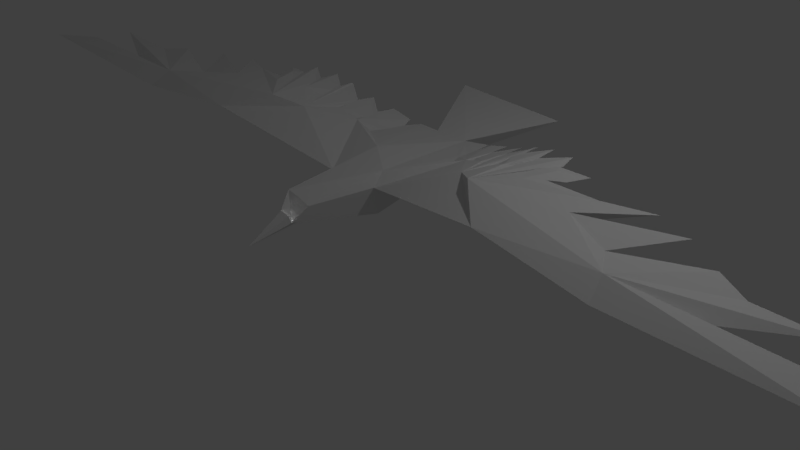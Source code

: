 # Source: YesBird.blend  (saved by Blender 2.79.0; exported with 4.5.12 LTS)
import bpy
from mathutils import Matrix  # noqa: F401  (used for matrix-valued properties, if any)

bpy.ops.wm.read_factory_settings(use_empty=True)
scene = bpy.context.scene
scene.name = 'Scene'

# ---- collections
col_collection_1 = bpy.data.collections.new('Collection 1'); scene.collection.children.link(col_collection_1)

# ---- materials (node trees are filled in below, after node groups)
mat_gull_body = bpy.data.materials.new('gull_body')
mat_gull_body.alpha_threshold = 0.0
mat_gull_body.use_transparent_shadow = False
mat_gull_body.diffuse_color = (0.7843, 0.7843, 0.7843, 1.0)
mat_gull_body.roughness = 0.5
mat_gull_eye = bpy.data.materials.new('gull_eye')
mat_gull_eye.alpha_threshold = 0.0
mat_gull_eye.use_transparent_shadow = False
mat_gull_eye.diffuse_color = (0.0902, 0.09412, 0.1176, 1.0)
mat_gull_eye.roughness = 0.5

# ---- material node trees

# ---- world
world_world = bpy.data.worlds.new('World'); scene.world = world_world
world_world.color = (0.05088, 0.05088, 0.05088)
world_world.use_sun_shadow = False
world_world.sun_shadow_jitter_overblur = 0.0
world_world.cycles.sampling_method = 'MANUAL'

# ---- cameras
cam_camera = bpy.data.cameras.new('Camera')
cam_camera.clip_end = 100.0
cam_camera.lens = 35.0
cam_camera.sensor_width = 32.0
cam_camera.sensor_height = 18.0
cam_camera.ortho_scale = 7.314
cam_camera.dof.focus_distance = 0.0
cam_camera.dof.aperture_fstop = 128.0

# ---- lights
light_lamp_002 = bpy.data.lights.new('Lamp.002', 'POINT')
light_lamp_002.transmission_factor = 0.0
light_lamp_002.energy = 100.0
light_lamp_002.shadow_buffer_clip_start = 0.5
light_lamp_002.shadow_soft_size = 0.1
light_lamp_002.shadow_maximum_resolution = 0.006
light_lamp_002.use_absolute_resolution = True
light_lamp_001 = bpy.data.lights.new('Lamp.001', 'POINT')
light_lamp_001.transmission_factor = 0.0
light_lamp_001.energy = 100.0
light_lamp_001.shadow_buffer_clip_start = 0.5
light_lamp_001.shadow_soft_size = 0.1
light_lamp_001.shadow_maximum_resolution = 0.006
light_lamp_001.use_absolute_resolution = True
light_lamp = bpy.data.lights.new('Lamp', 'POINT')
light_lamp.transmission_factor = 0.0
light_lamp.cutoff_distance = 30.0
light_lamp.energy = 100.0
light_lamp.shadow_buffer_clip_start = 1.001
light_lamp.shadow_soft_size = 0.1
light_lamp.shadow_maximum_resolution = 0.006
light_lamp.use_absolute_resolution = True

# ---- meshes
me_gull = bpy.data.meshes.new('gull')
me_gull.from_pydata([(0.006989, -0.04311, 0.01014), (-3.646e-05, -0.07457, 0.0006046), (0.003113, -0.05283, 0.007831), (0.05975, 0.005498, 0.02444), (0.0411, 0.02741, 0.0157), (5.764e-06, 0.04108, -0.0144), (0.009122, 0.06759, -0.004518), (0.0155, -0.01021, 0.008277), (0.01456, -0.002303, 0.01427), (0.01122, 0.05899, 0.004918), (-0.04139, 0.1156, 0.004855), (0.03381, 0.1093, 0.003561), (-0.01093, -0.006538, -0.01011), (0.00284, -0.05147, 0.003397), (0.0116, -0.006345, -0.009344), (-0.002923, -0.03513, -0.001777), (0.1873, -0.02335, 0.02401), (0.2415, -0.02756, 0.02707), (0.09404, -0.02579, 0.02354), (0.123, 0.02078, 0.02502), (0.1212, 0.003017, 0.02706), (0.1448, -0.00619, 0.02301), (0.09084, 0.009835, 0.02651), (0.105, 0.02279, 0.02669), (0.09135, 0.01036, 0.02964), (0.1555, -0.02265, 0.02616), (0.0735, -0.005069, 0.03034), (0.1659, 0.02057, 0.02337), (0.1847, 0.006575, 0.02407), (0.1464, 0.02963, 0.02238), (0.09813, 0.01676, 0.02833), (0.158, -0.03415, 0.01955), (0.233, -0.008924, 0.02713), (0.2003, -0.002183, 0.02315), (0.1929, -0.02192, 0.02337), (0.1977, -0.02123, 0.02281), (0.07447, 0.01779, 0.02813), (0.2547, -0.04726, 0.03029), (0.08658, 0.01778, 0.02812), (0.08617, 0.02128, 0.02736), (0.07688, 0.02151, 0.02657), (0.03705, 0.0143, 0.01056), (0.07633, 0.02286, 0.0258), (0.06626, 0.02327, 0.0234), (0.06593, 0.02781, 0.02322), (0.05549, 0.02512, 0.01926), (0.05099, 0.02874, 0.01692), (0.04418, 0.02638, 0.01538), (0.03145, 0.02855, 0.01142), (0.05358, 0.02589, 0.01978), (0.02846, 0.04677, 0.008686), (0.02878, 0.04144, 0.009356), (0.04319, 0.05621, 0.01202), (0.03103, 0.05734, 0.00866), (0.02808, 0.05035, 0.008047), (0.06933, 0.0352, 0.02419), (0.06796, 0.03049, 0.02432), (0.07001, 0.03835, 0.02405), (0.05525, 0.03109, 0.01914), (0.05602, 0.03597, 0.01885), (0.05666, 0.04032, 0.01879), (0.09752, 0.0253, 0.02877), (0.09088, 0.025, 0.02827), (0.09364, 0.02927, 0.02756), (0.09485, 0.03185, 0.02699), (0.04273, 0.03441, 0.0146), (0.08116, 0.04512, 0.02625), (0.08154, 0.03332, 0.02678), (0.07982, 0.02861, 0.02656), (0.1095, 0.03385, 0.0255), (0.09461, 0.04087, 0.02809), (0.0952, 0.03303, 0.02674), (0.05616, 0.05188, 0.01698), (0.06984, 0.04623, 0.02377), (0.02602, 0.0609, 0.005978), (0.04378, 0.04414, 0.01401), (0.04329, 0.03946, 0.01407), (0.02915, 0.03576, 0.01035), (0.06973, 0.04765, 0.0228), (0.008122, 0.06132, -0.01494), (0.004201, 0.05968, -0.0174), (0.006702, 0.06576, -0.02488), (0.004663, 0.04344, -0.01044), (0.00427, 0.04567, -0.009726), (0.004868, 0.0464, -0.009486), (-0.002919, -0.05246, 0.008447), (-0.0079, -0.04314, 0.01406), (-0.05835, 0.008081, 0.02543), (-0.03977, 0.02853, 0.01504), (-0.01541, -0.01031, 0.008269), (-0.006701, 0.01299, 0.01502), (-0.009964, 0.0669, -0.003064), (-0.01108, 0.06069, 0.004083), (-0.1867, -0.01619, 0.0317), (-0.2408, -0.0183, 0.03716), (-0.09366, -0.02196, 0.02758), (-0.1209, 0.02562, 0.02777), (-0.1197, 0.007933, 0.03067), (-0.1437, -0.0006231, 0.02807), (-0.08915, 0.01363, 0.02853), (-0.1029, 0.02707, 0.0286), (-0.08951, 0.01434, 0.03165), (-0.1548, -0.0165, 0.03258), (-0.07218, -0.001666, 0.03243), (-0.1639, 0.02686, 0.02787), (-0.1831, 0.01367, 0.03101), (-0.1442, 0.03515, 0.02562), (-0.09613, 0.0209, 0.03027), (-0.158, -0.02824, 0.02663), (-0.2317, 6.662e-05, 0.03672), (-0.199, 0.00536, 0.03025), (-0.1923, -0.0146, 0.0312), (-0.1971, -0.01377, 0.0308), (-0.07248, 0.02107, 0.02907), (-0.2545, -0.03733, 0.04195), (-0.08457, 0.02149, 0.02955), (-0.08408, 0.02493, 0.02859), (-0.07483, 0.02479, 0.02741), (-0.03614, 0.0152, 0.01027), (-0.07426, 0.02607, 0.02654), (-0.0643, 0.026, 0.02372), (-0.06385, 0.03048, 0.02329), (-0.05377, 0.02713, 0.01908), (-0.04936, 0.03038, 0.01644), (-0.04277, 0.02766, 0.01481), (-0.03047, 0.02911, 0.01062), (-0.05186, 0.02782, 0.0195), (-0.02724, 0.04716, 0.007317), (-0.02767, 0.04185, 0.008179), (-0.04149, 0.05709, 0.01052), (-0.02947, 0.05781, 0.006883), (-0.0268, 0.05072, 0.006554), (-0.06693, 0.03806, 0.02401), (-0.06571, 0.03332, 0.02433), (-0.06751, 0.04123, 0.02373), (-0.05341, 0.03302, 0.01868), (-0.05405, 0.03788, 0.01819), (-0.05458, 0.04223, 0.01796), (-0.09521, 0.02942, 0.03024), (-0.08861, 0.02886, 0.02949), (-0.09126, 0.03318, 0.02867), (-0.0924, 0.03577, 0.02802), (-0.04124, 0.03553, 0.01371), (-0.07832, 0.04849, 0.02602), (-0.07907, 0.03675, 0.02719), (-0.07752, 0.03198, 0.02715), (-0.107, 0.03821, 0.02702), (-0.09182, 0.04482, 0.02863), (-0.09273, 0.03695, 0.02771), (-0.05395, 0.05358, 0.01568), (-0.06718, 0.04897, 0.02306), (-0.02464, 0.06114, 0.004212), (-0.04209, 0.04524, 0.01278), (-0.04172, 0.04055, 0.01301), (-0.02814, 0.03621, 0.009359), (-0.06707, 0.05034, 0.02202), (-0.008122, 0.06132, -0.01494), (-0.004201, 0.05968, -0.0174), (-0.006702, 0.06576, -0.02488), (-0.004663, 0.04344, -0.01044), (-0.00427, 0.04567, -0.009726), (-0.004868, 0.0464, -0.009486)], [], [(158, 156, 157), (156, 158, 159), (157, 159, 158), (160, 159, 157), (161, 160, 157), (156, 161, 157), (161, 156, 159), (85, 15, 1), (87, 89, 88), (86, 15, 85), (89, 118, 92), (92, 91, 89), (90, 89, 86), (10, 92, 9), (92, 90, 9), (6, 5, 91), (91, 92, 10), (91, 10, 6), (90, 86, 8), (12, 15, 86), (12, 91, 5), (12, 89, 91), (12, 86, 89), (94, 102, 93), (98, 108, 105), (100, 99, 101), (105, 110, 102), (97, 98, 102), (96, 103, 101), (97, 104, 98), (97, 95, 104), (98, 105, 102), (95, 106, 96), (96, 106, 97), (97, 106, 95), (101, 107, 96), (99, 96, 107), (111, 108, 94), (93, 108, 111), (93, 111, 94), (109, 112, 102), (109, 102, 110), (112, 109, 110), (108, 112, 110), (93, 112, 108), (93, 111, 112), (102, 111, 93), (102, 112, 111), (108, 110, 105), (103, 87, 113), (114, 94, 108), (102, 94, 114), (95, 99, 115), (117, 95, 116), (95, 115, 116), (95, 117, 118), (120, 118, 119), (118, 117, 119), (122, 118, 121), (118, 120, 121), (118, 122, 123), (118, 123, 124), (92, 118, 125), (107, 100, 101), (107, 101, 138), (138, 101, 115), (101, 103, 115), (117, 103, 113), (120, 113, 87), (87, 126, 122), (124, 126, 88), (88, 90, 125), (128, 129, 127), (130, 128, 127), (130, 127, 131), (127, 129, 131), (132, 133, 119), (133, 132, 143), (132, 134, 143), (134, 132, 119), (135, 136, 87), (136, 137, 87), (137, 136, 121), (136, 135, 121), (139, 140, 138), (140, 141, 138), (140, 146, 141), (140, 139, 146), (123, 142, 124), (124, 142, 126), (113, 145, 117), (144, 145, 113), (113, 143, 144), (99, 146, 139), (99, 139, 115), (115, 139, 138), (144, 143, 119), (119, 145, 144), (119, 117, 145), (143, 113, 133), (119, 143, 134), (119, 133, 120), (120, 133, 113), (146, 100, 138), (100, 107, 138), (141, 146, 138), (100, 146, 99), (116, 145, 117), (117, 145, 103), (144, 116, 147), (144, 145, 116), (145, 144, 147), (147, 103, 145), (116, 115, 139), (116, 139, 140), (140, 148, 116), (147, 116, 148), (140, 139, 147), (103, 147, 139), (139, 115, 103), (147, 141, 140), (148, 141, 147), (148, 140, 141), (152, 88, 129), (129, 88, 130), (129, 153, 152), (153, 129, 118), (118, 142, 153), (88, 153, 142), (152, 153, 88), (130, 88, 128), (118, 129, 128), (129, 130, 131), (118, 128, 154), (118, 154, 125), (124, 142, 118), (88, 142, 124), (125, 154, 88), (154, 128, 88), (137, 149, 123), (123, 136, 137), (123, 135, 136), (126, 136, 135), (137, 136, 126), (126, 149, 137), (149, 126, 153), (153, 152, 149), (123, 152, 153), (123, 149, 152), (123, 153, 142), (122, 135, 123), (126, 135, 122), (142, 153, 126), (150, 155, 134), (150, 134, 132), (150, 87, 155), (132, 134, 155), (132, 155, 121), (121, 133, 132), (121, 120, 133), (133, 120, 87), (150, 132, 133), (87, 150, 133), (137, 155, 87), (121, 155, 137), (121, 135, 122), (122, 135, 87), (151, 131, 127), (131, 151, 92), (127, 131, 92), (92, 128, 127), (92, 154, 128), (90, 128, 154), (151, 127, 128), (90, 151, 128), (151, 90, 92), (154, 92, 125), (90, 154, 125), (87, 88, 126), (102, 114, 108), (89, 95, 118), (87, 95, 89), (89, 90, 88), (87, 103, 95), (96, 97, 103), (95, 96, 99), (103, 102, 95), (103, 97, 102), (98, 104, 95), (102, 108, 95), (98, 95, 108), (13, 86, 85), (1, 13, 2), (1, 2, 85), (13, 1, 15), (7, 3, 4), (13, 0, 86), (41, 7, 9), (8, 9, 90), (6, 9, 7), (8, 0, 7), (10, 9, 11), (11, 6, 10), (15, 14, 13), (14, 15, 12), (5, 14, 12), (9, 6, 11), (86, 0, 8), (13, 14, 0), (6, 14, 5), (7, 14, 6), (0, 14, 7), (25, 17, 16), (31, 21, 28), (22, 23, 24), (33, 28, 25), (21, 20, 25), (26, 19, 24), (27, 20, 21), (18, 20, 27), (28, 21, 25), (29, 18, 19), (29, 19, 20), (29, 20, 18), (30, 24, 19), (19, 22, 30), (31, 34, 17), (31, 16, 34), (34, 16, 17), (35, 32, 25), (25, 32, 33), (32, 35, 33), (35, 31, 33), (35, 16, 31), (34, 16, 35), (34, 25, 16), (35, 25, 34), (33, 31, 28), (3, 26, 36), (17, 37, 31), (17, 25, 37), (22, 18, 38), (18, 40, 39), (38, 18, 39), (40, 18, 41), (41, 43, 42), (40, 41, 42), (41, 45, 44), (43, 41, 44), (45, 41, 46), (46, 41, 47), (41, 9, 48), (23, 30, 24), (24, 30, 61), (24, 61, 38), (26, 24, 38), (26, 40, 36), (36, 43, 3), (49, 3, 45), (49, 47, 4), (8, 4, 48), (52, 51, 50), (51, 53, 50), (50, 53, 54), (52, 50, 54), (56, 55, 42), (55, 56, 66), (57, 55, 66), (55, 57, 42), (59, 58, 3), (60, 59, 3), (59, 60, 44), (58, 59, 44), (63, 62, 61), (64, 63, 61), (69, 63, 64), (62, 63, 69), (65, 46, 47), (65, 47, 49), (68, 36, 40), (68, 67, 36), (66, 36, 67), (69, 22, 62), (62, 22, 38), (62, 38, 61), (66, 67, 42), (68, 42, 67), (40, 42, 68), (36, 66, 56), (66, 42, 57), (56, 42, 43), (56, 43, 36), (23, 69, 61), (30, 23, 61), (69, 64, 61), (69, 23, 22), (68, 39, 40), (68, 40, 26), (39, 67, 70), (68, 67, 39), (67, 68, 70), (26, 70, 68), (38, 39, 62), (62, 39, 63), (71, 63, 39), (39, 70, 71), (62, 63, 70), (70, 26, 62), (38, 62, 26), (64, 70, 63), (64, 71, 70), (63, 71, 64), (4, 75, 52), (4, 52, 53), (76, 52, 75), (52, 76, 41), (65, 41, 76), (76, 4, 65), (76, 75, 4), (4, 53, 51), (52, 41, 51), (53, 52, 54), (51, 41, 77), (77, 41, 48), (65, 47, 41), (65, 4, 47), (77, 48, 4), (51, 77, 4), (72, 60, 46), (59, 46, 60), (58, 46, 59), (59, 49, 58), (59, 60, 49), (72, 49, 60), (49, 72, 76), (75, 76, 72), (75, 46, 76), (72, 46, 75), (76, 46, 65), (58, 45, 46), (58, 49, 45), (76, 65, 49), (78, 73, 57), (57, 73, 55), (3, 73, 78), (57, 55, 78), (78, 55, 44), (56, 44, 55), (43, 44, 56), (43, 56, 3), (55, 73, 56), (73, 3, 56), (78, 60, 3), (78, 44, 60), (58, 44, 45), (58, 45, 3), (54, 74, 50), (74, 54, 9), (54, 50, 9), (51, 9, 50), (77, 9, 51), (51, 8, 77), (50, 74, 51), (74, 8, 51), (8, 74, 9), (9, 77, 48), (77, 8, 48), (4, 3, 49), (37, 25, 31), (18, 7, 41), (18, 3, 7), (8, 7, 4), (26, 3, 18), (20, 19, 26), (19, 18, 22), (25, 26, 18), (20, 26, 25), (27, 21, 18), (31, 25, 18), (18, 21, 31), (79, 81, 80), (81, 79, 82), (82, 80, 81), (82, 83, 80), (83, 84, 80), (84, 79, 80), (79, 84, 82)])
_uv = me_gull.uv_layers.new(name='UVMap')
_uv.uv.foreach_set('vector', [0.6727, 0.02878, 0.6496, 0.1633, 0.6446, 0.1275, 0.6496, 0.1633, 0.6727, 0.02878, 0.5614, 0.2245, 0.6446, 0.1275, 0.5614, 0.2245, 0.6727, 0.02878, 0.5712, 0.2426, 0.5614, 0.2245, 0.6446, 0.1275, 0.5747, 0.2479, 0.5712, 0.2426, 0.6446, 0.1275, 0.6496, 0.1633, 0.5747, 0.2479, 0.6446, 0.1275, 0.5747, 0.2479, 0.6496, 0.1633, 0.5614, 0.2245, 0.09523, 0.4101, 0.1872, 0.2629, 0.006046, 0.2719, 0.3924, 0.7184, 0.2962, 0.4589, 0.4825, 0.6184, 0.1508, 0.485, 0.1872, 0.2629, 0.09523, 0.4101, 0.2962, 0.4589, 0.4258, 0.565, 0.6382, 0.4883, 0.6382, 0.4883, 0.6687, 0.3811, 0.2962, 0.4589, 0.4028, 0.5718, 0.2962, 0.4589, 0.1508, 0.485, 0.8802, 0.5611, 0.6382, 0.4883, 0.6324, 0.4983, 0.6382, 0.4883, 0.4028, 0.5718, 0.6324, 0.4983, 0.6718, 0.3685, 0.5547, 0.2102, 0.6687, 0.3811, 0.6687, 0.3811, 0.6382, 0.4883, 0.8802, 0.5611, 0.6687, 0.3811, 0.8802, 0.5611, 0.6718, 0.3685, 0.4028, 0.5718, 0.1508, 0.485, 0.3328, 0.5609, 0.3249, 0.1909, 0.1872, 0.2629, 0.1508, 0.485, 0.3249, 0.1909, 0.6687, 0.3811, 0.5547, 0.2102, 0.3249, 0.1909, 0.2962, 0.4589, 0.6687, 0.3811, 0.3249, 0.1909, 0.1508, 0.485, 0.2962, 0.4589, 0.2544, 0.938, 0.2883, 0.8523, 0.2597, 0.8427, 0.3469, 0.8194, 0.2435, 0.7804, 0.41, 0.8545, 0.4695, 0.8564, 0.4032, 0.8303, 0.4053, 0.8835, 0.41, 0.8545, 0.3656, 0.8589, 0.2883, 0.8523, 0.3729, 0.8503, 0.3469, 0.8194, 0.2883, 0.8523, 0.4664, 0.8367, 0.3263, 0.8763, 0.4053, 0.8835, 0.3729, 0.8503, 0.4691, 0.8559, 0.3469, 0.8194, 0.3729, 0.8503, 0.2936, 0.7331, 0.4691, 0.8559, 0.3469, 0.8194, 0.41, 0.8545, 0.2883, 0.8523, 0.2936, 0.7331, 0.5083, 0.8247, 0.4664, 0.8367, 0.4664, 0.8367, 0.5083, 0.8247, 0.3729, 0.8503, 0.3729, 0.8503, 0.5083, 0.8247, 0.2936, 0.7331, 0.4053, 0.8835, 0.4371, 0.8697, 0.4664, 0.8367, 0.4032, 0.8303, 0.4664, 0.8367, 0.4371, 0.8697, 0.2675, 0.8368, 0.2435, 0.7804, 0.2544, 0.938, 0.2597, 0.8427, 0.2435, 0.7804, 0.2675, 0.8368, 0.2597, 0.8427, 0.2675, 0.8368, 0.2544, 0.938, 0.3367, 0.947, 0.2725, 0.8329, 0.2883, 0.8523, 0.3367, 0.947, 0.2883, 0.8523, 0.3656, 0.8589, 0.2725, 0.8329, 0.3367, 0.947, 0.3656, 0.8589, 0.2435, 0.7804, 0.2725, 0.8329, 0.3656, 0.8589, 0.2597, 0.8427, 0.2725, 0.8329, 0.2435, 0.7804, 0.2597, 0.8427, 0.2675, 0.8368, 0.2725, 0.8329, 0.2883, 0.8523, 0.2675, 0.8368, 0.2597, 0.8427, 0.2883, 0.8523, 0.2725, 0.8329, 0.2675, 0.8368, 0.2435, 0.7804, 0.3656, 0.8589, 0.41, 0.8545, 0.3263, 0.8763, 0.3924, 0.7184, 0.4408, 0.8436, 0.164, 0.9757, 0.2544, 0.938, 0.2435, 0.7804, 0.2883, 0.8523, 0.2544, 0.938, 0.164, 0.9757, 0.2936, 0.7331, 0.4032, 0.8303, 0.4402, 0.8584, 0.4568, 0.8275, 0.2936, 0.7331, 0.4561, 0.8471, 0.2936, 0.7331, 0.4402, 0.8584, 0.4561, 0.8471, 0.2936, 0.7331, 0.4568, 0.8275, 0.4258, 0.565, 0.464, 0.768, 0.4258, 0.565, 0.4659, 0.8143, 0.4258, 0.565, 0.4568, 0.8275, 0.4659, 0.8143, 0.4712, 0.6927, 0.4258, 0.565, 0.4906, 0.7582, 0.4258, 0.565, 0.464, 0.768, 0.4906, 0.7582, 0.4258, 0.565, 0.4712, 0.6927, 0.4868, 0.6534, 0.4258, 0.565, 0.4868, 0.6534, 0.4754, 0.6226, 0.6382, 0.4883, 0.4258, 0.565, 0.484, 0.5552, 0.4371, 0.8697, 0.4695, 0.8564, 0.4053, 0.8835, 0.4371, 0.8697, 0.4053, 0.8835, 0.479, 0.8759, 0.479, 0.8759, 0.4053, 0.8835, 0.4402, 0.8584, 0.4053, 0.8835, 0.3263, 0.8763, 0.4402, 0.8584, 0.4568, 0.8275, 0.3263, 0.8763, 0.4408, 0.8436, 0.464, 0.768, 0.4408, 0.8436, 0.3924, 0.7184, 0.3924, 0.7184, 0.4795, 0.6971, 0.4712, 0.6927, 0.4754, 0.6226, 0.4795, 0.6971, 0.4825, 0.6184, 0.4825, 0.6184, 0.4028, 0.5718, 0.484, 0.5552, 0.5457, 0.5321, 0.6157, 0.5887, 0.5714, 0.525, 0.6149, 0.5432, 0.5457, 0.5321, 0.5714, 0.525, 0.6149, 0.5432, 0.5714, 0.525, 0.5887, 0.5172, 0.5714, 0.525, 0.6157, 0.5887, 0.5887, 0.5172, 0.5215, 0.7892, 0.4987, 0.7881, 0.4659, 0.8143, 0.4987, 0.7881, 0.5215, 0.7892, 0.5565, 0.8252, 0.5215, 0.7892, 0.5367, 0.789, 0.5565, 0.8252, 0.5367, 0.789, 0.5215, 0.7892, 0.4659, 0.8143, 0.4995, 0.6941, 0.5229, 0.6926, 0.3924, 0.7184, 0.5229, 0.6926, 0.5437, 0.6947, 0.3924, 0.7184, 0.5437, 0.6947, 0.5229, 0.6926, 0.4906, 0.7582, 0.5229, 0.6926, 0.4995, 0.6941, 0.4906, 0.7582, 0.4754, 0.8676, 0.4964, 0.8598, 0.479, 0.8759, 0.4964, 0.8598, 0.5089, 0.8525, 0.479, 0.8759, 0.4964, 0.8598, 0.5126, 0.845, 0.5089, 0.8525, 0.4964, 0.8598, 0.4754, 0.8676, 0.5126, 0.845, 0.4868, 0.6534, 0.5134, 0.6151, 0.4754, 0.6226, 0.4754, 0.6226, 0.5134, 0.6151, 0.4795, 0.6971, 0.4408, 0.8436, 0.4912, 0.833, 0.4568, 0.8275, 0.514, 0.8401, 0.4912, 0.833, 0.4408, 0.8436, 0.4408, 0.8436, 0.5565, 0.8252, 0.514, 0.8401, 0.4032, 0.8303, 0.5126, 0.845, 0.4754, 0.8676, 0.4032, 0.8303, 0.4754, 0.8676, 0.4402, 0.8584, 0.4402, 0.8584, 0.4754, 0.8676, 0.479, 0.8759, 0.514, 0.8401, 0.5565, 0.8252, 0.4659, 0.8143, 0.4659, 0.8143, 0.4912, 0.833, 0.514, 0.8401, 0.4659, 0.8143, 0.4568, 0.8275, 0.4912, 0.833, 0.5565, 0.8252, 0.4408, 0.8436, 0.4987, 0.7881, 0.4659, 0.8143, 0.5565, 0.8252, 0.5367, 0.789, 0.4659, 0.8143, 0.4987, 0.7881, 0.464, 0.768, 0.464, 0.768, 0.4987, 0.7881, 0.4408, 0.8436, 0.5126, 0.845, 0.4695, 0.8564, 0.479, 0.8759, 0.4695, 0.8564, 0.4371, 0.8697, 0.479, 0.8759, 0.5089, 0.8525, 0.5126, 0.845, 0.479, 0.8759, 0.4695, 0.8564, 0.5126, 0.845, 0.4032, 0.8303, 0.4561, 0.8471, 0.4912, 0.833, 0.4568, 0.8275, 0.4568, 0.8275, 0.4912, 0.833, 0.3263, 0.8763, 0.514, 0.8401, 0.4561, 0.8471, 0.5417, 0.8648, 0.514, 0.8401, 0.4912, 0.833, 0.4561, 0.8471, 0.4912, 0.833, 0.514, 0.8401, 0.5417, 0.8648, 0.5417, 0.8648, 0.3263, 0.8763, 0.4912, 0.833, 0.4561, 0.8471, 0.4402, 0.8584, 0.4754, 0.8676, 0.4561, 0.8471, 0.4754, 0.8676, 0.4964, 0.8598, 0.4964, 0.8598, 0.5167, 0.8494, 0.4561, 0.8471, 0.5417, 0.8648, 0.4561, 0.8471, 0.5167, 0.8494, 0.4964, 0.8598, 0.4754, 0.8676, 0.5417, 0.8648, 0.3263, 0.8763, 0.5417, 0.8648, 0.4754, 0.8676, 0.4754, 0.8676, 0.4402, 0.8584, 0.3263, 0.8763, 0.5417, 0.8648, 0.5089, 0.8525, 0.4964, 0.8598, 0.5167, 0.8494, 0.5089, 0.8525, 0.5417, 0.8648, 0.5167, 0.8494, 0.4964, 0.8598, 0.5089, 0.8525, 0.5601, 0.613, 0.4825, 0.6184, 0.6157, 0.5887, 0.6157, 0.5887, 0.4825, 0.6184, 0.6149, 0.5432, 0.6157, 0.5887, 0.5376, 0.6104, 0.5601, 0.613, 0.5376, 0.6104, 0.6157, 0.5887, 0.4258, 0.565, 0.4258, 0.565, 0.5134, 0.6151, 0.5376, 0.6104, 0.4825, 0.6184, 0.5376, 0.6104, 0.5134, 0.6151, 0.5601, 0.613, 0.5376, 0.6104, 0.4825, 0.6184, 0.6149, 0.5432, 0.4825, 0.6184, 0.5457, 0.5321, 0.4258, 0.565, 0.6157, 0.5887, 0.5457, 0.5321, 0.6157, 0.5887, 0.6149, 0.5432, 0.5887, 0.5172, 0.4258, 0.565, 0.5457, 0.5321, 0.5184, 0.544, 0.4258, 0.565, 0.5184, 0.544, 0.484, 0.5552, 0.4754, 0.6226, 0.5134, 0.6151, 0.4258, 0.565, 0.4825, 0.6184, 0.5134, 0.6151, 0.4754, 0.6226, 0.484, 0.5552, 0.5184, 0.544, 0.4825, 0.6184, 0.5184, 0.544, 0.5457, 0.5321, 0.4825, 0.6184, 0.5437, 0.6947, 0.5903, 0.6685, 0.4868, 0.6534, 0.4868, 0.6534, 0.5229, 0.6926, 0.5437, 0.6947, 0.4868, 0.6534, 0.4995, 0.6941, 0.5229, 0.6926, 0.4795, 0.6971, 0.5229, 0.6926, 0.4995, 0.6941, 0.5437, 0.6947, 0.5229, 0.6926, 0.4795, 0.6971, 0.4795, 0.6971, 0.5903, 0.6685, 0.5437, 0.6947, 0.5903, 0.6685, 0.4795, 0.6971, 0.5376, 0.6104, 0.5376, 0.6104, 0.5601, 0.613, 0.5903, 0.6685, 0.4868, 0.6534, 0.5601, 0.613, 0.5376, 0.6104, 0.4868, 0.6534, 0.5903, 0.6685, 0.5601, 0.613, 0.4868, 0.6534, 0.5376, 0.6104, 0.5134, 0.6151, 0.4712, 0.6927, 0.4995, 0.6941, 0.4868, 0.6534, 0.4795, 0.6971, 0.4995, 0.6941, 0.4712, 0.6927, 0.5134, 0.6151, 0.5376, 0.6104, 0.4795, 0.6971, 0.5724, 0.7789, 0.5597, 0.7634, 0.5367, 0.789, 0.5724, 0.7789, 0.5367, 0.789, 0.5215, 0.7892, 0.5724, 0.7789, 0.3924, 0.7184, 0.5597, 0.7634, 0.5215, 0.7892, 0.5367, 0.789, 0.5597, 0.7634, 0.5215, 0.7892, 0.5597, 0.7634, 0.4906, 0.7582, 0.4906, 0.7582, 0.4987, 0.7881, 0.5215, 0.7892, 0.4906, 0.7582, 0.464, 0.768, 0.4987, 0.7881, 0.4987, 0.7881, 0.464, 0.768, 0.3924, 0.7184, 0.5724, 0.7789, 0.5215, 0.7892, 0.4987, 0.7881, 0.3924, 0.7184, 0.5724, 0.7789, 0.4987, 0.7881, 0.5437, 0.6947, 0.5597, 0.7634, 0.3924, 0.7184, 0.4906, 0.7582, 0.5597, 0.7634, 0.5437, 0.6947, 0.4906, 0.7582, 0.4995, 0.6941, 0.4712, 0.6927, 0.4712, 0.6927, 0.4995, 0.6941, 0.3924, 0.7184, 0.6252, 0.4982, 0.5887, 0.5172, 0.5714, 0.525, 0.5887, 0.5172, 0.6252, 0.4982, 0.6382, 0.4883, 0.5714, 0.525, 0.5887, 0.5172, 0.6382, 0.4883, 0.6382, 0.4883, 0.5457, 0.5321, 0.5714, 0.525, 0.6382, 0.4883, 0.5184, 0.544, 0.5457, 0.5321, 0.4028, 0.5718, 0.5457, 0.5321, 0.5184, 0.544, 0.6252, 0.4982, 0.5714, 0.525, 0.5457, 0.5321, 0.4028, 0.5718, 0.6252, 0.4982, 0.5457, 0.5321, 0.6252, 0.4982, 0.4028, 0.5718, 0.6382, 0.4883, 0.5184, 0.544, 0.6382, 0.4883, 0.484, 0.5552, 0.4028, 0.5718, 0.5184, 0.544, 0.484, 0.5552, 0.3924, 0.7184, 0.4825, 0.6184, 0.4795, 0.6971, 0.2883, 0.8523, 0.164, 0.9757, 0.2435, 0.7804, 0.2962, 0.4589, 0.2936, 0.7331, 0.4258, 0.565, 0.3924, 0.7184, 0.2936, 0.7331, 0.2962, 0.4589, 0.2962, 0.4589, 0.4028, 0.5718, 0.4825, 0.6184, 0.3924, 0.7184, 0.3263, 0.8763, 0.2936, 0.7331, 0.4664, 0.8367, 0.3729, 0.8503, 0.3263, 0.8763, 0.2936, 0.7331, 0.4664, 0.8367, 0.4032, 0.8303, 0.3263, 0.8763, 0.2883, 0.8523, 0.2936, 0.7331, 0.3263, 0.8763, 0.3729, 0.8503, 0.2883, 0.8523, 0.3469, 0.8194, 0.4691, 0.8559, 0.2936, 0.7331, 0.2883, 0.8523, 0.2435, 0.7804, 0.2936, 0.7331, 0.3469, 0.8194, 0.2936, 0.7331, 0.2435, 0.7804, 0.1144, 0.3842, 0.1508, 0.485, 0.09523, 0.4101, 0.006046, 0.2719, 0.1144, 0.3842, 0.09331, 0.4095, 0.006046, 0.2719, 0.09331, 0.4095, 0.09523, 0.4101, 0.1144, 0.3842, 0.006046, 0.2719, 0.1872, 0.2629, 0.2974, 0.4598, 0.3924, 0.7184, 0.4825, 0.6184, 0.1144, 0.3842, 0.1439, 0.4357, 0.1508, 0.485, 0.4258, 0.565, 0.2974, 0.4598, 0.6324, 0.4983, 0.3328, 0.5609, 0.6324, 0.4983, 0.4028, 0.5718, 0.6718, 0.3685, 0.6324, 0.4983, 0.2974, 0.4598, 0.3328, 0.5609, 0.1439, 0.4357, 0.2974, 0.4598, 0.8802, 0.5611, 0.6324, 0.4983, 0.8708, 0.5563, 0.8708, 0.5563, 0.6718, 0.3685, 0.8802, 0.5611, 0.1872, 0.2629, 0.3249, 0.193, 0.1144, 0.3842, 0.3249, 0.193, 0.1872, 0.2629, 0.3249, 0.1909, 0.5547, 0.2102, 0.3249, 0.193, 0.3249, 0.1909, 0.6324, 0.4983, 0.6718, 0.3685, 0.8708, 0.5563, 0.1508, 0.485, 0.1439, 0.4357, 0.3328, 0.5609, 0.1144, 0.3842, 0.3249, 0.193, 0.1439, 0.4357, 0.6718, 0.3685, 0.3249, 0.193, 0.5547, 0.2102, 0.2974, 0.4598, 0.3249, 0.193, 0.6718, 0.3685, 0.1439, 0.4357, 0.3249, 0.193, 0.2974, 0.4598, 0.2883, 0.8523, 0.2544, 0.938, 0.2597, 0.8427, 0.2435, 0.7804, 0.3469, 0.8194, 0.41, 0.8545, 0.4032, 0.8303, 0.4695, 0.8564, 0.4053, 0.8835, 0.3656, 0.8589, 0.41, 0.8545, 0.2883, 0.8523, 0.3469, 0.8194, 0.3729, 0.8503, 0.2883, 0.8523, 0.3263, 0.8763, 0.4664, 0.8367, 0.4053, 0.8835, 0.4691, 0.8559, 0.3729, 0.8503, 0.3469, 0.8194, 0.2936, 0.7331, 0.3729, 0.8503, 0.4691, 0.8559, 0.41, 0.8545, 0.3469, 0.8194, 0.2883, 0.8523, 0.5083, 0.8247, 0.2936, 0.7331, 0.4664, 0.8367, 0.5083, 0.8247, 0.4664, 0.8367, 0.3729, 0.8503, 0.5083, 0.8247, 0.3729, 0.8503, 0.2936, 0.7331, 0.4371, 0.8697, 0.4053, 0.8835, 0.4664, 0.8367, 0.4664, 0.8367, 0.4032, 0.8303, 0.4371, 0.8697, 0.2435, 0.7804, 0.2675, 0.8368, 0.2544, 0.938, 0.2435, 0.7804, 0.2597, 0.8427, 0.2675, 0.8368, 0.2675, 0.8368, 0.2597, 0.8427, 0.2544, 0.938, 0.2725, 0.8329, 0.3367, 0.947, 0.2883, 0.8523, 0.2883, 0.8523, 0.3367, 0.947, 0.3656, 0.8589, 0.3367, 0.947, 0.2725, 0.8329, 0.3656, 0.8589, 0.2725, 0.8329, 0.2435, 0.7804, 0.3656, 0.8589, 0.2725, 0.8329, 0.2597, 0.8427, 0.2435, 0.7804, 0.2675, 0.8368, 0.2597, 0.8427, 0.2725, 0.8329, 0.2675, 0.8368, 0.2883, 0.8523, 0.2597, 0.8427, 0.2725, 0.8329, 0.2883, 0.8523, 0.2675, 0.8368, 0.3656, 0.8589, 0.2435, 0.7804, 0.41, 0.8545, 0.3924, 0.7184, 0.3263, 0.8763, 0.4408, 0.8436, 0.2544, 0.938, 0.164, 0.9757, 0.2435, 0.7804, 0.2544, 0.938, 0.2883, 0.8523, 0.164, 0.9757, 0.4032, 0.8303, 0.2936, 0.7331, 0.4402, 0.8584, 0.2936, 0.7331, 0.4568, 0.8275, 0.4561, 0.8471, 0.4402, 0.8584, 0.2936, 0.7331, 0.4561, 0.8471, 0.4568, 0.8275, 0.2936, 0.7331, 0.4258, 0.565, 0.4258, 0.565, 0.464, 0.768, 0.4659, 0.8143, 0.4568, 0.8275, 0.4258, 0.565, 0.4659, 0.8143, 0.4258, 0.565, 0.4712, 0.6927, 0.4906, 0.7582, 0.464, 0.768, 0.4258, 0.565, 0.4906, 0.7582, 0.4712, 0.6927, 0.4258, 0.565, 0.4868, 0.6534, 0.4868, 0.6534, 0.4258, 0.565, 0.4754, 0.6226, 0.4258, 0.565, 0.6324, 0.4983, 0.484, 0.5552, 0.4695, 0.8564, 0.4371, 0.8697, 0.4053, 0.8835, 0.4053, 0.8835, 0.4371, 0.8697, 0.479, 0.8759, 0.4053, 0.8835, 0.479, 0.8759, 0.4402, 0.8584, 0.3263, 0.8763, 0.4053, 0.8835, 0.4402, 0.8584, 0.3263, 0.8763, 0.4568, 0.8275, 0.4408, 0.8436, 0.4408, 0.8436, 0.464, 0.768, 0.3924, 0.7184, 0.4795, 0.6971, 0.3924, 0.7184, 0.4712, 0.6927, 0.4795, 0.6971, 0.4754, 0.6226, 0.4825, 0.6184, 0.3328, 0.5609, 0.4825, 0.6184, 0.484, 0.5552, 0.6157, 0.5887, 0.5457, 0.5321, 0.5714, 0.525, 0.5457, 0.5321, 0.6149, 0.5432, 0.5714, 0.525, 0.5714, 0.525, 0.6149, 0.5432, 0.5887, 0.5172, 0.6157, 0.5887, 0.5714, 0.525, 0.5887, 0.5172, 0.4987, 0.7881, 0.5215, 0.7892, 0.4659, 0.8143, 0.5215, 0.7892, 0.4987, 0.7881, 0.5565, 0.8252, 0.5367, 0.789, 0.5215, 0.7892, 0.5565, 0.8252, 0.5215, 0.7892, 0.5367, 0.789, 0.4659, 0.8143, 0.5229, 0.6926, 0.4995, 0.6941, 0.3924, 0.7184, 0.5437, 0.6947, 0.5229, 0.6926, 0.3924, 0.7184, 0.5229, 0.6926, 0.5437, 0.6947, 0.4906, 0.7582, 0.4995, 0.6941, 0.5229, 0.6926, 0.4906, 0.7582, 0.4964, 0.8598, 0.4754, 0.8676, 0.479, 0.8759, 0.5089, 0.8525, 0.4964, 0.8598, 0.479, 0.8759, 0.5126, 0.845, 0.4964, 0.8598, 0.5089, 0.8525, 0.4754, 0.8676, 0.4964, 0.8598, 0.5126, 0.845, 0.5134, 0.6151, 0.4868, 0.6534, 0.4754, 0.6226, 0.5134, 0.6151, 0.4754, 0.6226, 0.4795, 0.6971, 0.4912, 0.833, 0.4408, 0.8436, 0.4568, 0.8275, 0.4912, 0.833, 0.514, 0.8401, 0.4408, 0.8436, 0.5565, 0.8252, 0.4408, 0.8436, 0.514, 0.8401, 0.5126, 0.845, 0.4032, 0.8303, 0.4754, 0.8676, 0.4754, 0.8676, 0.4032, 0.8303, 0.4402, 0.8584, 0.4754, 0.8676, 0.4402, 0.8584, 0.479, 0.8759, 0.5565, 0.8252, 0.514, 0.8401, 0.4659, 0.8143, 0.4912, 0.833, 0.4659, 0.8143, 0.514, 0.8401, 0.4568, 0.8275, 0.4659, 0.8143, 0.4912, 0.833, 0.4408, 0.8436, 0.5565, 0.8252, 0.4987, 0.7881, 0.5565, 0.8252, 0.4659, 0.8143, 0.5367, 0.789, 0.4987, 0.7881, 0.4659, 0.8143, 0.464, 0.768, 0.4987, 0.7881, 0.464, 0.768, 0.4408, 0.8436, 0.4695, 0.8564, 0.5126, 0.845, 0.479, 0.8759, 0.4371, 0.8697, 0.4695, 0.8564, 0.479, 0.8759, 0.5126, 0.845, 0.5089, 0.8525, 0.479, 0.8759, 0.5126, 0.845, 0.4695, 0.8564, 0.4032, 0.8303, 0.4912, 0.833, 0.4561, 0.8471, 0.4568, 0.8275, 0.4912, 0.833, 0.4568, 0.8275, 0.3263, 0.8763, 0.4561, 0.8471, 0.514, 0.8401, 0.5417, 0.8648, 0.4912, 0.833, 0.514, 0.8401, 0.4561, 0.8471, 0.514, 0.8401, 0.4912, 0.833, 0.5417, 0.8648, 0.3263, 0.8763, 0.5417, 0.8648, 0.4912, 0.833, 0.4402, 0.8584, 0.4561, 0.8471, 0.4754, 0.8676, 0.4754, 0.8676, 0.4561, 0.8471, 0.4964, 0.8598, 0.5167, 0.8494, 0.4964, 0.8598, 0.4561, 0.8471, 0.4561, 0.8471, 0.5417, 0.8648, 0.5167, 0.8494, 0.4754, 0.8676, 0.4964, 0.8598, 0.5417, 0.8648, 0.5417, 0.8648, 0.3263, 0.8763, 0.4754, 0.8676, 0.4402, 0.8584, 0.4754, 0.8676, 0.3263, 0.8763, 0.5089, 0.8525, 0.5417, 0.8648, 0.4964, 0.8598, 0.5089, 0.8525, 0.5167, 0.8494, 0.5417, 0.8648, 0.4964, 0.8598, 0.5167, 0.8494, 0.5089, 0.8525, 0.4825, 0.6184, 0.5601, 0.613, 0.6157, 0.5887, 0.4825, 0.6184, 0.6157, 0.5887, 0.6149, 0.5432, 0.5376, 0.6104, 0.6157, 0.5887, 0.5601, 0.613, 0.6157, 0.5887, 0.5376, 0.6104, 0.4258, 0.565, 0.5134, 0.6151, 0.4258, 0.565, 0.5376, 0.6104, 0.5376, 0.6104, 0.4825, 0.6184, 0.5134, 0.6151, 0.5376, 0.6104, 0.5601, 0.613, 0.4825, 0.6184, 0.4825, 0.6184, 0.6149, 0.5432, 0.5457, 0.5321, 0.6157, 0.5887, 0.4258, 0.565, 0.5457, 0.5321, 0.6149, 0.5432, 0.6157, 0.5887, 0.5887, 0.5172, 0.5457, 0.5321, 0.4258, 0.565, 0.5184, 0.544, 0.5184, 0.544, 0.4258, 0.565, 0.484, 0.5552, 0.5134, 0.6151, 0.4754, 0.6226, 0.4258, 0.565, 0.5134, 0.6151, 0.4825, 0.6184, 0.4754, 0.6226, 0.5184, 0.544, 0.484, 0.5552, 0.4825, 0.6184, 0.5457, 0.5321, 0.5184, 0.544, 0.4825, 0.6184, 0.5903, 0.6685, 0.5437, 0.6947, 0.4868, 0.6534, 0.5229, 0.6926, 0.4868, 0.6534, 0.5437, 0.6947, 0.4995, 0.6941, 0.4868, 0.6534, 0.5229, 0.6926, 0.5229, 0.6926, 0.4795, 0.6971, 0.4995, 0.6941, 0.5229, 0.6926, 0.5437, 0.6947, 0.4795, 0.6971, 0.5903, 0.6685, 0.4795, 0.6971, 0.5437, 0.6947, 0.4795, 0.6971, 0.5903, 0.6685, 0.5376, 0.6104, 0.5601, 0.613, 0.5376, 0.6104, 0.5903, 0.6685, 0.5601, 0.613, 0.4868, 0.6534, 0.5376, 0.6104, 0.5903, 0.6685, 0.4868, 0.6534, 0.5601, 0.613, 0.5376, 0.6104, 0.4868, 0.6534, 0.5134, 0.6151, 0.4995, 0.6941, 0.4712, 0.6927, 0.4868, 0.6534, 0.4995, 0.6941, 0.4795, 0.6971, 0.4712, 0.6927, 0.5376, 0.6104, 0.5134, 0.6151, 0.4795, 0.6971, 0.5597, 0.7634, 0.5724, 0.7789, 0.5367, 0.789, 0.5367, 0.789, 0.5724, 0.7789, 0.5215, 0.7892, 0.3924, 0.7184, 0.5724, 0.7789, 0.5597, 0.7634, 0.5367, 0.789, 0.5215, 0.7892, 0.5597, 0.7634, 0.5597, 0.7634, 0.5215, 0.7892, 0.4906, 0.7582, 0.4987, 0.7881, 0.4906, 0.7582, 0.5215, 0.7892, 0.464, 0.768, 0.4906, 0.7582, 0.4987, 0.7881, 0.464, 0.768, 0.4987, 0.7881, 0.3924, 0.7184, 0.5215, 0.7892, 0.5724, 0.7789, 0.4987, 0.7881, 0.5724, 0.7789, 0.3924, 0.7184, 0.4987, 0.7881, 0.5597, 0.7634, 0.5437, 0.6947, 0.3924, 0.7184, 0.5597, 0.7634, 0.4906, 0.7582, 0.5437, 0.6947, 0.4995, 0.6941, 0.4906, 0.7582, 0.4712, 0.6927, 0.4995, 0.6941, 0.4712, 0.6927, 0.3924, 0.7184, 0.5887, 0.5172, 0.6252, 0.4982, 0.5714, 0.525, 0.6252, 0.4982, 0.5887, 0.5172, 0.6324, 0.4983, 0.5887, 0.5172, 0.5714, 0.525, 0.6324, 0.4983, 0.5457, 0.5321, 0.6324, 0.4983, 0.5714, 0.525, 0.5184, 0.544, 0.6324, 0.4983, 0.5457, 0.5321, 0.5457, 0.5321, 0.3328, 0.5609, 0.5184, 0.544, 0.5714, 0.525, 0.6252, 0.4982, 0.5457, 0.5321, 0.6252, 0.4982, 0.3328, 0.5609, 0.5457, 0.5321, 0.3328, 0.5609, 0.6252, 0.4982, 0.6324, 0.4983, 0.6324, 0.4983, 0.5184, 0.544, 0.484, 0.5552, 0.5184, 0.544, 0.3328, 0.5609, 0.484, 0.5552, 0.4825, 0.6184, 0.3924, 0.7184, 0.4795, 0.6971, 0.164, 0.9757, 0.2883, 0.8523, 0.2435, 0.7804, 0.2936, 0.7331, 0.2974, 0.4598, 0.4258, 0.565, 0.2936, 0.7331, 0.3924, 0.7184, 0.2974, 0.4598, 0.3328, 0.5609, 0.2974, 0.4598, 0.4825, 0.6184, 0.3263, 0.8763, 0.3924, 0.7184, 0.2936, 0.7331, 0.3729, 0.8503, 0.4664, 0.8367, 0.3263, 0.8763, 0.4664, 0.8367, 0.2936, 0.7331, 0.4032, 0.8303, 0.2883, 0.8523, 0.3263, 0.8763, 0.2936, 0.7331, 0.3729, 0.8503, 0.3263, 0.8763, 0.2883, 0.8523, 0.4691, 0.8559, 0.3469, 0.8194, 0.2936, 0.7331, 0.2435, 0.7804, 0.2883, 0.8523, 0.2936, 0.7331, 0.2936, 0.7331, 0.3469, 0.8194, 0.2435, 0.7804, 0.6496, 0.1633, 0.6727, 0.02878, 0.6446, 0.1275, 0.6727, 0.02878, 0.6496, 0.1633, 0.5614, 0.2245, 0.5614, 0.2245, 0.6446, 0.1275, 0.6727, 0.02878, 0.5614, 0.2245, 0.5712, 0.2426, 0.6446, 0.1275, 0.5712, 0.2426, 0.5747, 0.2479, 0.6446, 0.1275, 0.5747, 0.2479, 0.6496, 0.1633, 0.6446, 0.1275, 0.6496, 0.1633, 0.5747, 0.2479, 0.5614, 0.2245])
me_gull.materials.append(mat_gull_body)
me_gull.materials.append(mat_gull_eye)
me_gull.use_remesh_preserve_volume = False
me_gull.use_remesh_preserve_attributes = False
me_gull.use_mirror_vertex_groups = False
me_gull.update()
me_light__2 = bpy.data.meshes.new('Light #2')
me_light__2.from_pydata([], [], [])
me_light__2.use_remesh_preserve_volume = False
me_light__2.use_remesh_preserve_attributes = False
me_light__2.use_mirror_vertex_groups = False
me_light__2.update()
me_light = bpy.data.meshes.new('Light')
me_light.from_pydata([], [], [])
me_light.use_remesh_preserve_volume = False
me_light.use_remesh_preserve_attributes = False
me_light.use_mirror_vertex_groups = False
me_light.update()
arm_armature = bpy.data.armatures.new('Armature')  # bones are not reproduced

# ---- objects
ob_armature = bpy.data.objects.new('Armature', arm_armature)
ob_gull = bpy.data.objects.new('gull', me_gull)
ob_ambient = bpy.data.objects.new('$AMBIENT$', None)
ob_light__2 = bpy.data.objects.new('Light #2', me_light__2)
ob_lamp_002 = bpy.data.objects.new('Lamp.002', light_lamp_002)
ob_light = bpy.data.objects.new('Light', me_light)
ob_lamp_001 = bpy.data.objects.new('Lamp.001', light_lamp_001)
ob_lamp = bpy.data.objects.new('Lamp', light_lamp)
ob_camera = bpy.data.objects.new('Camera', cam_camera)

# ---- transforms, parenting, visibility, modifiers, constraints
ob_armature.location = (-0.01427, 1.305, 1.299)
ob_armature.rotation_euler = (1.689, -0.0, 0.0)
ob_armature.hide_viewport = True
ob_armature.show_in_front = True
ob_armature.lineart.crease_threshold = 0.0
ob_gull.parent = ob_armature
ob_gull.matrix_parent_inverse = Matrix(((1.0, 0.0, 0.0, 0.01427), (0.0, -1.192e-07, 1.0, -1.299), (0.0, -1.0, -4.371e-08, 1.305), (0.0, 0.0, 0.0, 1.0)))
ob_gull.location = (0.0, 0.0, 1.105)
ob_gull.scale = (24.54, 24.54, 24.54)
ob_gull.lineart.crease_threshold = 0.0
_vg = ob_gull.vertex_groups.new(name='Bone')
for _i, _w in zip([5, 6, 8, 12, 14, 50, 51, 52, 53, 54, 74, 75, 79, 80, 81, 82, 83, 84, 88, 90, 91, 118, 122, 123, 124, 125, 126, 127, 128, 129, 130, 131, 134, 135, 136, 137, 142, 149, 150, 152, 153, 154, 155, 156, 157, 158, 159, 160, 161], [0.5, 0.03391, 0.0344, 0.03492, 0.02952, 0.02183, 0.008546, 0.02703, 0.05061, 0.0307, 0.04521, 0.0047, 0.2221, 0.2221, 0.222, 0.2222, 0.2223, 0.2221, 0.07336, 0.8835, 0.0471, 0.05634, 0.01562, 0.05172, 0.06131, 0.1194, 0.02266, 0.1003, 0.1479, 0.1359, 0.1006, 0.06157, 0.007955, 0.0406, 0.05773, 0.07139, 0.08447, 0.1017, 0.0298, 0.1218, 0.1026, 0.1425, 0.0359, 0.2633, 0.2633, 0.2632, 0.2634, 0.2636, 0.2633]): _vg.add([_i], _w, 'REPLACE')
_vg = ob_gull.vertex_groups.new(name='Bone.002')
for _i, _w in zip([79, 80, 81, 82, 83, 84, 156, 157, 158, 159, 160, 161], [0.2593, 0.2593, 0.2593, 0.2593, 0.2592, 0.2593, 0.2456, 0.2456, 0.2456, 0.2455, 0.2455, 0.2456]): _vg.add([_i], _w, 'REPLACE')
_vg = ob_gull.vertex_groups.new(name='Bone.003')
for _i, _w in zip([0, 1, 2, 12, 13, 14, 15, 85, 86], [0.9605, 1.024, 1.0, 0.01097, 1.003, 0.01513, 0.905, 0.9958, 0.9576]): _vg.add([_i], _w, 'REPLACE')
_vg = ob_gull.vertex_groups.new(name='Bone.004')
for _i, _w in zip([0, 1, 2, 8, 13, 15, 85, 86, 90], [0.6019, 1.003, 0.9916, 0.0328, 0.8689, 0.3097, 0.9783, 0.4997, 0.0001477]): _vg.add([_i], _w, 'REPLACE')
_vg = ob_gull.vertex_groups.new(name='Bone.005')
for _i, _w in zip([0, 3, 4, 5, 7, 8, 12, 14, 15, 41, 45, 46, 47, 48, 49, 50, 51, 58, 59, 60, 65, 75, 76, 77, 79, 80, 81, 82, 83, 84, 90, 156, 157, 158, 159, 160, 161], [0.02424, 0.04514, 0.171, 0.08767, 0.9984, 0.9332, 0.09966, 0.8358, 0.04284, 0.2385, 0.08018, 0.09439, 0.1457, 0.2225, 0.09099, 0.01445, 0.1111, 0.07377, 0.05851, 0.0362, 0.1254, 0.02799, 0.08046, 0.1762, 0.2593, 0.2593, 0.2593, 0.2593, 0.2592, 0.2593, 0.03319, 0.2456, 0.2456, 0.2456, 0.2455, 0.2455, 0.2456]): _vg.add([_i], _w, 'REPLACE')
_vg = ob_gull.vertex_groups.new(name='Bone.007')
for _i, _w in zip([4, 41, 43, 45, 46, 47, 48, 49, 50, 51, 54, 55, 56, 57, 58, 59, 60, 65, 72, 73, 74, 75, 76, 77, 78], [0.3372, 0.5605, 0.03238, 0.17, 0.2077, 0.3304, 0.3324, 0.1933, 0.07203, 0.1093, 0.05423, 0.04221, 0.04619, 0.0513, 0.1662, 0.1453, 0.1269, 0.2632, 0.07643, 0.06953, 0.03308, 0.08508, 0.172, 0.1859, 0.07385]): _vg.add([_i], _w, 'REPLACE')
_vg = ob_gull.vertex_groups.new(name='Bone.008')
for _i, _w in zip([3, 18, 20, 22, 24, 26, 30, 36, 38, 39, 40], [0.08829, 0.02087, 0.05792, 0.1558, 0.3399, 0.7371, 0.05879, 0.07318, 0.1725, 0.1325, 0.01079]): _vg.add([_i], _w, 'REPLACE')
_vg = ob_gull.vertex_groups.new(name='Bone.009')
for _i, _w in zip([16, 18, 19, 20, 21, 22, 23, 24, 25, 26, 27, 28, 29, 30, 31, 33, 34, 35, 38, 39, 61, 62, 63, 64, 69, 71], [0.2116, 0.9327, 0.3292, 0.4136, 0.6891, 0.2076, 0.1172, 0.2013, 0.36, 0.1264, 0.2497, 0.07546, 0.007089, 0.1659, 0.3378, 0.06069, 0.1588, 0.1313, 0.0842, 0.006591, 0.07696, 0.03944, 0.02042, 0.01083, 0.04091, 0.003513]): _vg.add([_i], _w, 'REPLACE')
_vg = ob_gull.vertex_groups.new(name='Bone.010')
for _i, _w in zip([16, 17, 19, 20, 21, 25, 27, 28, 29, 31, 32, 33, 34, 35, 37], [0.487, 0.8694, 0.006295, 0.02347, 0.0873, 0.3867, 0.0739, 0.09316, 0.03424, 0.3355, 0.3281, 0.2114, 0.489, 0.4642, 0.9468]): _vg.add([_i], _w, 'REPLACE')
_vg = ob_gull.vertex_groups.new(name='Bone.011')
for _i, _w in zip([16, 17, 19, 20, 21, 25, 27, 28, 29, 31, 32, 33, 34, 35, 37], [0.3074, 0.1316, 0.06073, 0.07993, 0.1434, 0.2676, 0.4525, 0.8288, 0.09833, 0.3267, 0.7275, 0.7283, 0.3566, 0.4079, 0.09263]): _vg.add([_i], _w, 'REPLACE')
_vg = ob_gull.vertex_groups.new(name='Bone.013')
for _i, _w in zip([19, 20, 21, 22, 23, 24, 25, 27, 29, 30, 38, 39, 61, 62, 63, 64, 69, 70, 71], [0.3757, 0.3364, 0.06183, 0.1972, 0.2897, 0.1441, 0.002202, 0.1774, 0.6365, 0.2265, 0.09732, 0.08464, 0.1879, 0.1112, 0.1333, 0.1428, 0.3507, 0.1075, 0.1383]): _vg.add([_i], _w, 'REPLACE')
_vg = ob_gull.vertex_groups.new(name='Bone.014')
for _i, _w in zip([3, 4, 19, 20, 22, 23, 24, 26, 27, 29, 30, 36, 38, 39, 40, 41, 42, 43, 44, 45, 46, 47, 48, 49, 50, 51, 52, 53, 54, 55, 56, 57, 58, 59, 60, 61, 62, 63, 64, 65, 66, 67, 68, 69, 70, 71, 72, 73, 74, 75, 76, 77, 78], [0.8288, 0.3502, 0.2225, 0.07512, 0.4267, 0.7365, 0.2997, 0.1275, 0.01706, 0.1739, 0.5253, 0.8944, 0.6394, 0.7482, 0.9464, 0.1734, 0.9798, 0.9032, 0.9091, 0.6697, 0.5762, 0.402, 0.207, 0.6309, 0.221, 0.2314, 0.3778, 0.2536, 0.2047, 0.8998, 0.8857, 0.8984, 0.6434, 0.6377, 0.6285, 0.834, 0.9014, 0.9581, 1.004, 0.3682, 1.004, 1.01, 1.003, 0.8412, 1.2, 1.03, 0.5722, 0.8683, 0.1713, 0.3869, 0.3783, 0.2112, 0.8566]): _vg.add([_i], _w, 'REPLACE')
_vg = ob_gull.vertex_groups.new(name='Bone.006')
for _i, _w in zip([5, 12, 14, 15, 79, 80, 81, 82, 83, 84, 86, 88, 89, 90, 118, 122, 123, 124, 125, 126, 127, 128, 135, 136, 137, 142, 149, 150, 152, 153, 154, 155, 156, 157, 158, 159, 160, 161], [0.08252, 0.8256, 0.09088, 0.04314, 0.2593, 0.2593, 0.2593, 0.2593, 0.2592, 0.2593, 0.05393, 0.11, 0.9931, 0.05238, 0.1842, 0.0552, 0.06823, 0.1009, 0.1192, 0.0608, 8.185e-05, 0.03917, 0.0538, 0.04607, 0.03658, 0.08499, 0.005205, 0.00644, 0.002445, 0.05517, 0.07452, 0.009907, 0.2456, 0.2456, 0.2456, 0.2455, 0.2455, 0.2456]): _vg.add([_i], _w, 'REPLACE')
_vg = ob_gull.vertex_groups.new(name='Bone.001')
for _i, _w in zip([4, 5, 6, 9, 10, 11, 44, 45, 46, 47, 48, 49, 50, 51, 52, 53, 54, 55, 56, 57, 58, 59, 60, 65, 66, 72, 73, 74, 75, 76, 77, 78, 88, 91, 92, 121, 122, 123, 124, 125, 126, 127, 128, 129, 130, 131, 132, 133, 134, 135, 136, 137, 142, 143, 149, 150, 151, 152, 153, 154, 155], [0.1121, 0.3219, 0.9744, 0.9633, 0.9896, 0.992, 0.02044, 0.04491, 0.09681, 0.09409, 0.208, 0.05257, 0.6381, 0.5154, 0.683, 0.746, 0.7256, 0.05446, 0.03693, 0.06602, 0.09721, 0.1543, 0.2153, 0.2171, 0.005368, 0.3646, 0.0984, 0.8704, 0.4687, 0.3461, 0.3956, 0.1076, 0.09636, 0.966, 0.9541, 0.05074, 0.05047, 0.09884, 0.0846, 0.1791, 0.05254, 0.6167, 0.4631, 0.6633, 0.7415, 0.7272, 0.06989, 0.05603, 0.08318, 0.09942, 0.1573, 0.2191, 0.2008, 0.03001, 0.3649, 0.1157, 0.9153, 0.4474, 0.3273, 0.3599, 0.1254]): _vg.add([_i], _w, 'REPLACE')
_vg = ob_gull.vertex_groups.new(name='Bone.012')
for _i, _w in zip([88, 118, 120, 121, 122, 123, 124, 125, 126, 127, 128, 131, 132, 133, 134, 135, 136, 137, 142, 143, 149, 150, 152, 153, 154, 155], [0.4129, 0.6055, 0.07921, 0.07805, 0.2356, 0.2883, 0.4006, 0.4111, 0.271, 0.09571, 0.1551, 0.06098, 0.1044, 0.09761, 0.1171, 0.2395, 0.2195, 0.2035, 0.3247, 0.05723, 0.141, 0.1533, 0.1262, 0.223, 0.2546, 0.1603]): _vg.add([_i], _w, 'REPLACE')
_vg = ob_gull.vertex_groups.new(name='Bone.015')
for _i, _w in zip([88, 95, 96, 97, 98, 99, 101, 103, 107, 113, 115, 116, 118, 121, 122, 123, 124, 126, 132, 133, 135, 136, 137, 142, 149, 150, 155], [0.00727, 0.9959, 0.06227, 0.302, 0.1155, 0.3603, 0.4904, 0.9241, 0.1764, 0.02733, 0.2379, 0.1304, 0.009688, 0.01538, 0.04755, 0.03593, 0.02013, 0.06094, 0.002638, 0.01715, 0.04972, 0.03897, 0.03, 0.005677, 0.0003648, 0.02268, 0.02334]): _vg.add([_i], _w, 'REPLACE')
_vg = ob_gull.vertex_groups.new(name='Bone.016')
for _i, _w in zip([93, 96, 97, 98, 100, 102, 104, 105, 106, 107, 108, 111, 112, 146], [0.4792, 0.113, 0.1548, 0.6513, 0.01032, 0.8785, 0.251, 0.08576, 0.213, 0.004504, 0.987, 0.3057, 0.2083, 0.002816]): _vg.add([_i], _w, 'REPLACE')
_vg = ob_gull.vertex_groups.new(name='Bone.017')
for _i, _w in zip([93, 94, 109, 111, 112, 114], [0.2604, 0.9002, 0.2259, 0.2933, 0.2618, 1.003]): _vg.add([_i], _w, 'REPLACE')
_vg = ob_gull.vertex_groups.new(name='Bone.018')
for _i, _w in zip([93, 94, 98, 102, 105, 109, 110, 111, 112], [0.2336, 0.1062, 0.0205, 0.07918, 0.8979, 0.9673, 0.9799, 0.3749, 0.5022]): _vg.add([_i], _w, 'REPLACE')
_vg = ob_gull.vertex_groups.new(name='Bone.020')
for _i, _w in zip([96, 97, 98, 99, 100, 101, 102, 104, 106, 107, 115, 116, 138, 139, 140, 141, 146, 147, 148], [0.5181, 0.4279, 0.1831, 0.07898, 0.1258, 0.1062, 0.009459, 0.8184, 0.7208, 0.1293, 0.02163, 0.007377, 0.07683, 0.02121, 0.0295, 0.03298, 0.1019, 0.01724, 0.02909]): _vg.add([_i], _w, 'REPLACE')
_vg = ob_gull.vertex_groups.new(name='Bone.021')
for _i, _w in zip([87, 88, 96, 97, 99, 100, 101, 103, 104, 106, 107, 113, 115, 116, 117, 118, 119, 120, 121, 122, 123, 124, 125, 126, 127, 128, 129, 130, 131, 132, 133, 134, 135, 136, 137, 138, 139, 140, 141, 142, 143, 144, 145, 146, 147, 148, 149, 150, 151, 152, 153, 154, 155], [0.9966, 0.2761, 0.2993, 0.1062, 0.5438, 0.9309, 0.3841, 0.08321, 0.003022, 0.3284, 0.6637, 0.9553, 0.7191, 0.8343, 0.9861, 0.1376, 0.9959, 0.8514, 0.8087, 0.5756, 0.448, 0.3152, 0.1453, 0.5168, 0.15, 0.1726, 0.238, 0.1549, 0.1278, 0.754, 0.774, 0.7221, 0.5102, 0.4706, 0.4199, 0.9697, 1.002, 1.066, 1.117, 0.2746, 0.9134, 1.008, 1.022, 1.126, 1.315, 1.14, 0.3362, 0.6231, 0.08613, 0.2561, 0.2655, 0.1483, 0.6013]): _vg.add([_i], _w, 'REPLACE')
_vg = ob_gull.vertex_groups.new(name='Bone.019')
for _i, _w in zip([109], [0.1432]): _vg.add([_i], _w, 'REPLACE')
_m = ob_gull.modifiers.new('Armature', 'ARMATURE')
_m.object = ob_armature
ob_ambient.location = (-0.005246, 0.005232, 0.01719)
ob_ambient.scale = (9.461, 9.461, 9.461)
ob_ambient.empty_image_offset = (0.0, 0.0)
ob_ambient.lineart.crease_threshold = 0.0
ob_light__2.location = (0.0, 0.0, 1.105)
ob_light__2.scale = (9.461, 9.461, 9.461)
ob_light__2.lineart.crease_threshold = 0.0
ob_lamp_002.location = (0.0, 0.0, 1.105)
ob_lamp_002.scale = (9.461, 9.461, 9.461)
ob_lamp_002.lineart.crease_threshold = 0.0
ob_light.location = (0.0, 0.0, 1.105)
ob_light.scale = (9.461, 9.461, 9.461)
ob_light.lineart.crease_threshold = 0.0
ob_lamp_001.location = (0.0, 0.0, 1.105)
ob_lamp_001.scale = (9.461, 9.461, 9.461)
ob_lamp_001.lineart.crease_threshold = 0.0
ob_lamp.location = (4.076, 1.005, 5.904)
ob_lamp.rotation_euler = (0.6503, 0.05522, 1.866)
ob_lamp.lock_rotations_4d = False
ob_lamp.empty_display_type = 'ARROWS'
ob_lamp.color = (0.0, 0.0, 0.0, 0.0)
ob_lamp.lineart.crease_threshold = 0.0
ob_camera.location = (7.481, -6.508, 5.344)
ob_camera.rotation_euler = (1.109, 0.0, 0.8149)
ob_camera.lock_rotations_4d = False
ob_camera.empty_display_type = 'ARROWS'
ob_camera.color = (0.0, 0.0, 0.0, 0.0)
ob_camera.display_type = 'WIRE'
ob_camera.lineart.crease_threshold = 0.0

# ---- collection membership
col_collection_1.objects.link(ob_armature)
col_collection_1.objects.link(ob_gull)
col_collection_1.objects.link(ob_ambient)
col_collection_1.objects.link(ob_light__2)
col_collection_1.objects.link(ob_lamp_002)
col_collection_1.objects.link(ob_light)
col_collection_1.objects.link(ob_lamp_001)
col_collection_1.objects.link(ob_lamp)
col_collection_1.objects.link(ob_camera)

# ---- scene / render settings (as saved in the file)
scene.camera = ob_camera
scene.frame_start = 0; scene.frame_end = 20; scene.frame_set(0)
scene.render.engine = 'BLENDER_EEVEE_NEXT'
scene.render.resolution_percentage = 50
scene.render.dither_intensity = 0.0
scene.cycles.use_denoising = False
scene.cycles.samples = 128
scene.cycles.sampling_pattern = 'TABULATED_SOBOL'
scene.cycles.use_adaptive_sampling = False
scene.cycles.use_light_tree = False
scene.cycles.blur_glossy = 0.0
scene.cycles.sample_clamp_indirect = 0.0
scene.view_settings.view_transform = 'Standard'
bpy.context.view_layer.update()
